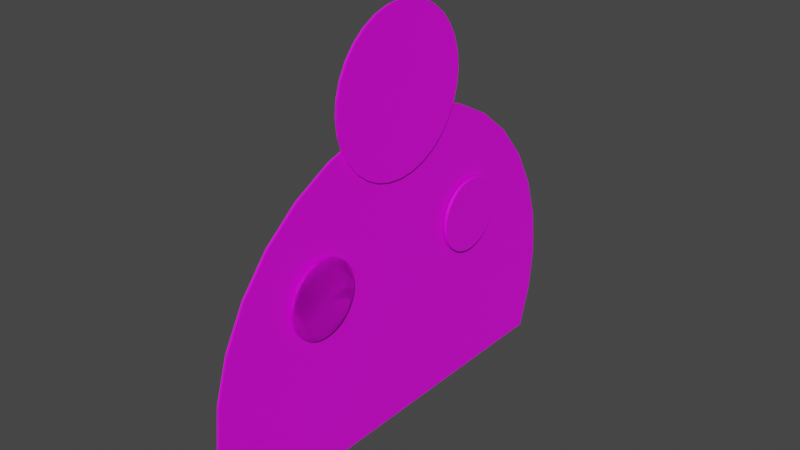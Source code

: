 # Source: BaseModelTestTextured01.blend  (saved by Blender 3.2.14; exported with 4.5.12 LTS)
import bpy
from mathutils import Matrix  # noqa: F401  (used for matrix-valued properties, if any)

bpy.ops.wm.read_factory_settings(use_empty=True)
scene = bpy.context.scene
scene.name = 'Scene'

# ---- collections
col_collection = bpy.data.collections.new('Collection'); scene.collection.children.link(col_collection)

# ---- images (referenced by path relative to the original .blend; pixels are not part of the script)
import os
ASSET_DIR = os.environ.get("B2B_ASSET_DIR", "")  # directory of the original .blend (textures are referenced by path, not embedded)
HERE = os.path.dirname(os.path.abspath(__file__))  # packed textures are extracted next to this script under _unpacked/

def load_image(name, relpath, width, height, colorspace="sRGB"):
    """Load a texture the original file referenced (path relative to the .blend, or extracted next to this script)."""
    p = next((c for c in (os.path.join(HERE, relpath), os.path.join(ASSET_DIR, relpath)) if relpath and os.path.exists(c)), "")
    if p:
        img = bpy.data.images.load(p, check_existing=True)
        img.name = name
    else:  # same state as the original file: an image datablock whose file is absent (Cycles renders it pink)
        img = bpy.data.images.new(name, width, height)
        img.source = "FILE"
        img.filepath = "//" + (relpath or name)
    img.colorspace_settings.name = colorspace
    return img
img_body_base_color = load_image('Body Base Color', 'Body Base Color.png', 1024, 1024, 'sRGB')
img_head_base_color = load_image('Head Base Color', 'Head Base Color.png', 1024, 1024, 'sRGB')
img_hand1_base_color = load_image('Hand1 Base Color', 'Hand1 Base Color.png', 1024, 1024, 'sRGB')

# ---- materials (node trees are filled in below, after node groups)
mat_material_002 = bpy.data.materials.new('Material.002')
mat_material_002.use_transparent_shadow = False
mat_material_003 = bpy.data.materials.new('Material.003')
mat_material_003.use_transparent_shadow = False
mat_material = bpy.data.materials.new('Material')
mat_material.use_transparent_shadow = False

# ---- material node trees
mat_material_002.use_nodes = True; mat_material_002.node_tree.nodes.clear()
_N = mat_material_002.node_tree.nodes; _L = mat_material_002.node_tree.links
n0 = _N.new('ShaderNodeBsdfPrincipled'); n0.name = 'Principled BSDF'; n0.location = (10, 300)
n0.distribution = 'GGX'
n0.subsurface_method = 'RANDOM_WALK_SKIN'
n0.inputs[3].default_value = 1.45
n0.inputs[27].default_value = (0.0, 0.0, 0.0, 1.0)
n0.inputs[28].default_value = 1.0
n1 = _N.new('ShaderNodeOutputMaterial'); n1.name = 'Material Output'; n1.location = (300, 300)
n2 = _N.new('ShaderNodeTexImage'); n2.name = 'Image Texture'; n2.location = (-280, 280)
n2.image = img_body_base_color
_L.new(n0.outputs[0], n1.inputs[0])
_L.new(n2.outputs[0], n0.inputs[0])
n1.is_active_output = True
mat_material_003.use_nodes = True; mat_material_003.node_tree.nodes.clear()
_N = mat_material_003.node_tree.nodes; _L = mat_material_003.node_tree.links
n0 = _N.new('ShaderNodeBsdfPrincipled'); n0.name = 'Principled BSDF'; n0.location = (10, 300)
n0.distribution = 'GGX'
n0.subsurface_method = 'RANDOM_WALK_SKIN'
n0.inputs[3].default_value = 1.45
n0.inputs[27].default_value = (0.0, 0.0, 0.0, 1.0)
n0.inputs[28].default_value = 1.0
n1 = _N.new('ShaderNodeOutputMaterial'); n1.name = 'Material Output'; n1.location = (300, 300)
n2 = _N.new('ShaderNodeTexImage'); n2.name = 'Image Texture'; n2.location = (-280, 280)
n2.image = img_head_base_color
_L.new(n0.outputs[0], n1.inputs[0])
_L.new(n2.outputs[0], n0.inputs[0])
n1.is_active_output = True
mat_material.use_nodes = True; mat_material.node_tree.nodes.clear()
_N = mat_material.node_tree.nodes; _L = mat_material.node_tree.links
n0 = _N.new('ShaderNodeBsdfPrincipled'); n0.name = 'Principled BSDF'; n0.location = (10, 300)
n0.distribution = 'GGX'
n0.subsurface_method = 'RANDOM_WALK_SKIN'
n0.inputs[3].default_value = 1.45
n0.inputs[27].default_value = (0.0, 0.0, 0.0, 1.0)
n0.inputs[28].default_value = 1.0
n1 = _N.new('ShaderNodeOutputMaterial'); n1.name = 'Material Output'; n1.location = (300, 300)
n2 = _N.new('ShaderNodeTexImage'); n2.name = 'Image Texture'; n2.location = (-280, 280)
n2.image = img_hand1_base_color
_L.new(n0.outputs[0], n1.inputs[0])
_L.new(n2.outputs[0], n0.inputs[0])
n1.is_active_output = True

# ---- world
world_world = bpy.data.worlds.new('World'); scene.world = world_world
world_world.use_nodes = True; world_world.node_tree.nodes.clear()
_N = world_world.node_tree.nodes; _L = world_world.node_tree.links
n0 = _N.new('ShaderNodeOutputWorld'); n0.name = 'World Output'; n0.location = (300, 300)
n1 = _N.new('ShaderNodeBackground'); n1.name = 'Background'; n1.location = (10, 300)
n1.inputs[0].default_value = (0.05088, 0.05088, 0.05088, 1.0)
_L.new(n1.outputs[0], n0.inputs[0])
n0.is_active_output = True
world_world.color = (0.05088, 0.05088, 0.05088)
world_world.use_sun_shadow = False
world_world.sun_shadow_jitter_overblur = 0.0

# ---- meshes
me_plane = bpy.data.meshes.new('Plane')
me_plane.from_pydata([(0.00203, -0.9239, -1.064e-09), (-0.1856, -0.9808, 1.384e-08), (-0.3807, -1.0, 2.967e-08), (-0.5757, -0.9808, 5.854e-08), (-0.7633, -0.9239, 8.834e-08), (-0.9362, -0.8315, 8.834e-08), (-1.088, -0.7071, 8.834e-08), (-1.212, -0.5556, 1.479e-07), (-1.305, -0.3827, 1.479e-07), (-1.361, -0.1951, 1.479e-07), (-1.381, -4.371e-08, 1.479e-07), (-1.361, 0.1951, 1.479e-07), (-1.305, 0.3827, 1.479e-07), (-1.212, 0.5556, 1.479e-07), (-1.088, 0.7071, 8.834e-08), (-0.9362, 0.8315, 8.834e-08), (-0.7633, 0.9239, 8.834e-08), (-0.5757, 0.9808, 5.854e-08), (-0.3807, 1.0, 2.967e-08), (0.00203, 5.96e-08, -1.064e-09), (0.00203, 0.9239, -1.064e-09), (-0.1856, 0.9808, 1.384e-08), (-0.1856, 0.9808, 0.01), (0.00203, 0.9239, 0.01), (0.00203, 5.96e-08, 0.01), (-0.1856, -0.9808, 0.01), (-0.3807, -1.0, 0.01), (-1.381, -4.371e-08, 0.01), (-1.088, -0.7071, 0.01), (-1.212, -0.5556, 0.01), (-0.5757, -0.9808, 0.01), (-0.7633, -0.9239, 0.01), (-0.9362, -0.8315, 0.01), (-1.305, -0.3827, 0.01), (-1.361, -0.1951, 0.01), (0.00203, -0.9239, 0.01), (-0.3807, 1.0, 0.01), (-1.361, 0.1951, 0.01), (-1.088, 0.7071, 0.01), (-0.9362, 0.8315, 0.01), (-1.212, 0.5556, 0.01), (-1.305, 0.3827, 0.01), (-0.7633, 0.9239, 0.01), (-0.5757, 0.9808, 0.01)], [], [(22, 36, 43, 42, 39, 38, 40, 41, 37, 27, 24, 23), (26, 25, 35, 24, 27, 34, 33, 29, 28, 32, 31, 30), (21, 18, 36, 22), (13, 12, 41, 40), (0, 19, 24, 35), (7, 6, 28, 29), (17, 16, 42, 43), (8, 7, 29, 33), (3, 2, 26, 30), (12, 11, 37, 41), (6, 5, 32, 28), (5, 4, 31, 32), (16, 15, 39, 42), (10, 9, 34, 27), (9, 8, 33, 34), (18, 17, 43, 36), (20, 21, 22, 23), (11, 10, 27, 37), (1, 0, 35, 25), (19, 20, 23, 24), (15, 14, 38, 39), (4, 3, 30, 31), (2, 1, 25, 26), (14, 13, 40, 38)])
_uv = me_plane.uv_layers.new(name='UVMap')
_uv.uv.foreach_set('vector', [0.9037, 0.2232, 0.9117, 0.3051, 0.9037, 0.3869, 0.8798, 0.4656, 0.841, 0.5382, 0.7889, 0.6017, 0.7253, 0.6539, 0.6527, 0.6927, 0.574, 0.7166, 0.4922, 0.7246, 0.4922, 0.1445, 0.8798, 0.1445, 0.07268, 0.3051, 0.08074, 0.2232, 0.1046, 0.1445, 0.4922, 0.1445, 0.4922, 0.7246, 0.4104, 0.7166, 0.3317, 0.6927, 0.2591, 0.6539, 0.1956, 0.6017, 0.1434, 0.5382, 0.1046, 0.4656, 0.08074, 0.3869, 0.2559, 0.8537, 0.283, 0.8533, 0.283, 0.8813, 0.2559, 0.8817, 0.4189, 0.8514, 0.4461, 0.8511, 0.4461, 0.8791, 0.4189, 0.8794, 0.7723, 0.8465, 0.8517, 0.854, 0.8517, 0.8821, 0.7723, 0.8745, 0.582, 0.8492, 0.6092, 0.8488, 0.6092, 0.8768, 0.582, 0.8772, 0.3102, 0.8529, 0.3374, 0.8525, 0.3374, 0.8806, 0.3102, 0.8809, 0.5548, 0.8495, 0.582, 0.8492, 0.582, 0.8772, 0.5548, 0.8776, 0.6907, 0.8477, 0.7179, 0.8473, 0.7179, 0.8753, 0.6907, 0.8757, 0.4461, 0.8511, 0.4733, 0.8507, 0.4733, 0.8787, 0.4461, 0.8791, 0.6092, 0.8488, 0.6364, 0.8484, 0.6364, 0.8764, 0.6092, 0.8768, 0.6364, 0.8484, 0.6636, 0.848, 0.6636, 0.8761, 0.6364, 0.8764, 0.3374, 0.8525, 0.3646, 0.8522, 0.3646, 0.8802, 0.3374, 0.8806, 0.5005, 0.8503, 0.5277, 0.8499, 0.5277, 0.8779, 0.5005, 0.8783, 0.5277, 0.8499, 0.5548, 0.8495, 0.5548, 0.8776, 0.5277, 0.8779, 0.283, 0.8533, 0.3102, 0.8529, 0.3102, 0.8809, 0.283, 0.8813, 0.2287, 0.854, 0.2559, 0.8537, 0.2559, 0.8817, 0.2287, 0.8821, 0.4733, 0.8507, 0.5005, 0.8503, 0.5005, 0.8783, 0.4733, 0.8787, 0.7451, 0.8469, 0.7723, 0.8465, 0.7723, 0.8745, 0.7451, 0.8749, 0.1493, 0.8465, 0.2287, 0.854, 0.2287, 0.8821, 0.1493, 0.8745, 0.3646, 0.8522, 0.3918, 0.8518, 0.3918, 0.8798, 0.3646, 0.8802, 0.6636, 0.848, 0.6907, 0.8477, 0.6907, 0.8757, 0.6636, 0.8761, 0.7179, 0.8473, 0.7451, 0.8469, 0.7451, 0.8749, 0.7179, 0.8753, 0.3918, 0.8518, 0.4189, 0.8514, 0.4189, 0.8794, 0.3918, 0.8798])
me_plane.materials.append(mat_material_002)
me_plane.update()
me_circle = bpy.data.meshes.new('Circle')
me_circle.from_pydata([(0.0, 1.0, 0.0), (-0.1951, 0.9808, 0.0), (-0.3827, 0.9239, 0.0), (-0.5556, 0.8315, 0.0), (-0.7071, 0.7071, 0.0), (-0.8315, 0.5556, 0.0), (-0.9239, 0.3827, 0.0), (-0.9808, 0.1951, 0.0), (-1.0, -4.371e-08, 0.0), (-0.9808, -0.1951, 0.0), (-0.9239, -0.3827, 0.0), (-0.8315, -0.5556, 0.0), (-0.7071, -0.7071, 0.0), (-0.5556, -0.8315, 0.0), (-0.3827, -0.9239, 0.0), (-0.1951, -0.9808, 0.0), (8.742e-08, -1.0, 0.0), (0.1951, -0.9808, 0.0), (0.3827, -0.9239, 0.0), (0.5556, -0.8315, 0.0), (0.7071, -0.7071, 0.0), (0.8315, -0.5556, 0.0), (0.9239, -0.3827, 0.0), (0.9808, -0.1951, 0.0), (1.0, 1.192e-08, 0.0), (0.9808, 0.1951, 0.0), (0.9239, 0.3827, 0.0), (0.8315, 0.5556, 0.0), (0.7071, 0.7071, 0.0), (0.5556, 0.8315, 0.0), (0.3827, 0.9239, 0.0), (0.1951, 0.9808, 0.0), (-0.1951, 0.9808, 0.02836), (0.0, 1.0, 0.02836), (-0.3827, 0.9239, 0.02836), (-0.5556, 0.8315, 0.02836), (-0.7071, 0.7071, 0.02836), (-0.8315, 0.5556, 0.02836), (-0.9239, 0.3827, 0.02836), (-0.9808, 0.1951, 0.02836), (-1.0, -4.371e-08, 0.02836), (-0.9808, -0.1951, 0.02836), (-0.9239, -0.3827, 0.02836), (-0.8315, -0.5556, 0.02836), (-0.7071, -0.7071, 0.02836), (-0.5556, -0.8315, 0.02836), (-0.3827, -0.9239, 0.02836), (-0.1951, -0.9808, 0.02836), (8.742e-08, -1.0, 0.02836), (0.1951, -0.9808, 0.02836), (0.3827, -0.9239, 0.02836), (0.5556, -0.8315, 0.02836), (0.7071, -0.7071, 0.02836), (0.8315, -0.5556, 0.02836), (0.9239, -0.3827, 0.02836), (0.9808, -0.1951, 0.02836), (1.0, 1.192e-08, 0.02836), (0.9808, 0.1951, 0.02836), (0.9239, 0.3827, 0.02836), (0.8315, 0.5556, 0.02836), (0.7071, 0.7071, 0.02836), (0.5556, 0.8315, 0.02836), (0.3827, 0.9239, 0.02836), (0.1951, 0.9808, 0.02836)], [], [(32, 34, 35, 36, 37, 38, 39, 40, 41, 42, 43, 44, 45, 46, 47, 48, 49, 50, 51, 52, 53, 54, 55, 56, 57, 58, 59, 60, 61, 62, 63, 33), (26, 27, 59, 58), (13, 14, 46, 45), (0, 1, 32, 33), (27, 28, 60, 59), (14, 15, 47, 46), (1, 2, 34, 32), (28, 29, 61, 60), (15, 16, 48, 47), (2, 3, 35, 34), (29, 30, 62, 61), (16, 17, 49, 48), (3, 4, 36, 35), (30, 31, 63, 62), (17, 18, 50, 49), (4, 5, 37, 36), (31, 0, 33, 63), (18, 19, 51, 50), (5, 6, 38, 37), (19, 20, 52, 51), (6, 7, 39, 38), (20, 21, 53, 52), (7, 8, 40, 39), (21, 22, 54, 53), (8, 9, 41, 40), (22, 23, 55, 54), (9, 10, 42, 41), (23, 24, 56, 55), (10, 11, 43, 42), (24, 25, 57, 56), (11, 12, 44, 43), (25, 26, 58, 57), (12, 13, 45, 44)])
_uv = me_circle.uv_layers.new(name='UVMap')
_uv.uv.foreach_set('vector', [0.9323, 0.6047, 0.8974, 0.6889, 0.8468, 0.7647, 0.7823, 0.8292, 0.7065, 0.8798, 0.6222, 0.9147, 0.5328, 0.9325, 0.4417, 0.9325, 0.3522, 0.9147, 0.268, 0.8798, 0.1922, 0.8292, 0.1277, 0.7647, 0.07706, 0.6889, 0.04217, 0.6047, 0.02438, 0.5152, 0.02438, 0.4241, 0.04217, 0.3347, 0.07706, 0.2504, 0.1277, 0.1746, 0.1922, 0.1101, 0.268, 0.05948, 0.3522, 0.02459, 0.4417, 0.006807, 0.5328, 0.006807, 0.6222, 0.02459, 0.7065, 0.05948, 0.7823, 0.1101, 0.8468, 0.1746, 0.8974, 0.2504, 0.9323, 0.3347, 0.9501, 0.4241, 0.9501, 0.5152, 0.1279, 0.957, 0.1894, 0.957, 0.1894, 0.9725, 0.1279, 0.9725, 0.6821, 0.9883, 0.6205, 0.9883, 0.6205, 0.9728, 0.6821, 0.9728, 0.4974, 0.957, 0.5589, 0.957, 0.5589, 0.9725, 0.4974, 0.9725, 0.1894, 0.957, 0.251, 0.957, 0.251, 0.9725, 0.1894, 0.9725, 0.6205, 0.9883, 0.5589, 0.9883, 0.5589, 0.9728, 0.6205, 0.9728, 0.5589, 0.957, 0.6205, 0.957, 0.6205, 0.9725, 0.5589, 0.9725, 0.251, 0.957, 0.3126, 0.957, 0.3126, 0.9725, 0.251, 0.9725, 0.5589, 0.9883, 0.4974, 0.9883, 0.4974, 0.9728, 0.5589, 0.9728, 0.6205, 0.957, 0.6821, 0.957, 0.6821, 0.9725, 0.6205, 0.9725, 0.3126, 0.957, 0.3742, 0.957, 0.3742, 0.9725, 0.3126, 0.9725, 0.4974, 0.9883, 0.4358, 0.9883, 0.4358, 0.9728, 0.4974, 0.9728, 0.6821, 0.957, 0.7437, 0.957, 0.7437, 0.9725, 0.6821, 0.9725, 0.3742, 0.957, 0.4358, 0.957, 0.4358, 0.9725, 0.3742, 0.9725, 0.4358, 0.9883, 0.3742, 0.9883, 0.3742, 0.9728, 0.4358, 0.9728, 0.7437, 0.957, 0.8053, 0.957, 0.8053, 0.9725, 0.7437, 0.9725, 0.4358, 0.957, 0.4974, 0.957, 0.4974, 0.9725, 0.4358, 0.9725, 0.3742, 0.9883, 0.3126, 0.9883, 0.3126, 0.9728, 0.3742, 0.9728, 0.8053, 0.957, 0.8669, 0.957, 0.8669, 0.9725, 0.8053, 0.9725, 0.3126, 0.9883, 0.251, 0.9883, 0.251, 0.9728, 0.3126, 0.9728, 0.8669, 0.957, 0.9284, 0.957, 0.9284, 0.9725, 0.8669, 0.9725, 0.251, 0.9883, 0.1894, 0.9883, 0.1894, 0.9728, 0.251, 0.9728, 0.9284, 0.957, 0.99, 0.957, 0.99, 0.9725, 0.9284, 0.9725, 0.1894, 0.9883, 0.1279, 0.9883, 0.1279, 0.9728, 0.1894, 0.9728, 0.99, 0.9883, 0.9284, 0.9883, 0.9284, 0.9728, 0.99, 0.9728, 0.1279, 0.9883, 0.06627, 0.9883, 0.06627, 0.9728, 0.1279, 0.9728, 0.9284, 0.9883, 0.8669, 0.9883, 0.8669, 0.9728, 0.9284, 0.9728, 0.06627, 0.9883, 0.00469, 0.9883, 0.00469, 0.9728, 0.06627, 0.9728, 0.8669, 0.9883, 0.8053, 0.9883, 0.8053, 0.9728, 0.8669, 0.9728, 0.00469, 0.957, 0.06627, 0.957, 0.06627, 0.9725, 0.00469, 0.9725, 0.8053, 0.9883, 0.7437, 0.9883, 0.7437, 0.9728, 0.8053, 0.9728, 0.06627, 0.957, 0.1279, 0.957, 0.1279, 0.9725, 0.06627, 0.9725, 0.7437, 0.9883, 0.6821, 0.9883, 0.6821, 0.9728, 0.7437, 0.9728])
me_circle.materials.append(mat_material_003)
me_circle.update()
me_circle_001 = bpy.data.meshes.new('Circle.001')
me_circle_001.from_pydata([(0.0, 1.0, 0.0), (-0.1951, 0.9808, 0.0), (-0.3827, 0.9239, 0.0), (-0.5556, 0.8315, 0.0), (-0.7071, 0.7071, 0.0), (-0.8315, 0.5556, 0.0), (-0.9239, 0.3827, 0.0), (-0.9808, 0.1951, 0.0), (-1.0, -4.371e-08, 0.0), (-0.9808, -0.1951, 0.0), (-0.9239, -0.3827, 0.0), (-0.8315, -0.5556, 0.0), (-0.7071, -0.7071, 0.0), (-0.5556, -0.8315, 0.0), (-0.3827, -0.9239, 0.0), (-0.1951, -0.9808, 0.0), (8.742e-08, -1.0, 0.0), (0.1951, -0.9808, 0.0), (0.3827, -0.9239, 0.0), (0.5556, -0.8315, 0.0), (0.7071, -0.7071, 0.0), (0.8315, -0.5556, 0.0), (0.9239, -0.3827, 0.0), (0.9808, -0.1951, 0.0), (1.0, 1.192e-08, 0.0), (0.9808, 0.1951, 0.0), (0.9239, 0.3827, 0.0), (0.8315, 0.5556, 0.0), (0.7071, 0.7071, 0.0), (0.5556, 0.8315, 0.0), (0.3827, 0.9239, 0.0), (0.1951, 0.9808, 0.0), (-0.1951, 0.9808, 0.02836), (0.0, 1.0, 0.02836), (-0.3827, 0.9239, 0.02836), (-0.5556, 0.8315, 0.02836), (-0.7071, 0.7071, 0.02836), (-0.8315, 0.5556, 0.02836), (-0.9239, 0.3827, 0.02836), (-0.9808, 0.1951, 0.02836), (-1.0, -4.371e-08, 0.02836), (-0.9808, -0.1951, 0.02836), (-0.9239, -0.3827, 0.02836), (-0.8315, -0.5556, 0.02836), (-0.7071, -0.7071, 0.02836), (-0.5556, -0.8315, 0.02836), (-0.3827, -0.9239, 0.02836), (-0.1951, -0.9808, 0.02836), (8.742e-08, -1.0, 0.02836), (0.1951, -0.9808, 0.02836), (0.3827, -0.9239, 0.02836), (0.5556, -0.8315, 0.02836), (0.7071, -0.7071, 0.02836), (0.8315, -0.5556, 0.02836), (0.9239, -0.3827, 0.02836), (0.9808, -0.1951, 0.02836), (1.0, 1.192e-08, 0.02836), (0.9808, 0.1951, 0.02836), (0.9239, 0.3827, 0.02836), (0.8315, 0.5556, 0.02836), (0.7071, 0.7071, 0.02836), (0.5556, 0.8315, 0.02836), (0.3827, 0.9239, 0.02836), (0.1951, 0.9808, 0.02836)], [], [(32, 34, 35, 36, 37, 38, 39, 40, 41, 42, 43, 44, 45, 46, 47, 48, 49, 50, 51, 52, 53, 54, 55, 56, 57, 58, 59, 60, 61, 62, 63, 33), (26, 27, 59, 58), (13, 14, 46, 45), (0, 1, 32, 33), (27, 28, 60, 59), (14, 15, 47, 46), (1, 2, 34, 32), (28, 29, 61, 60), (15, 16, 48, 47), (2, 3, 35, 34), (29, 30, 62, 61), (16, 17, 49, 48), (3, 4, 36, 35), (30, 31, 63, 62), (17, 18, 50, 49), (4, 5, 37, 36), (31, 0, 33, 63), (18, 19, 51, 50), (5, 6, 38, 37), (19, 20, 52, 51), (6, 7, 39, 38), (20, 21, 53, 52), (7, 8, 40, 39), (21, 22, 54, 53), (8, 9, 41, 40), (22, 23, 55, 54), (9, 10, 42, 41), (23, 24, 56, 55), (10, 11, 43, 42), (24, 25, 57, 56), (11, 12, 44, 43), (25, 26, 58, 57), (12, 13, 45, 44)])
_uv = me_circle_001.uv_layers.new(name='UVMap')
_uv.uv.foreach_set('vector', [0.8667, 0.5124, 0.8379, 0.5819, 0.7961, 0.6445, 0.7429, 0.6976, 0.6803, 0.7394, 0.6108, 0.7682, 0.537, 0.7829, 0.4618, 0.7829, 0.388, 0.7682, 0.3185, 0.7394, 0.2559, 0.6976, 0.2027, 0.6444, 0.161, 0.5819, 0.1322, 0.5124, 0.1175, 0.4386, 0.1175, 0.3634, 0.1322, 0.2896, 0.161, 0.2201, 0.2027, 0.1575, 0.2559, 0.1043, 0.3185, 0.06252, 0.388, 0.03373, 0.4618, 0.01905, 0.537, 0.01905, 0.6108, 0.03373, 0.6803, 0.06252, 0.7429, 0.1043, 0.7961, 0.1575, 0.8379, 0.2201, 0.8667, 0.2896, 0.8813, 0.3634, 0.8813, 0.4386, 0.8572, 0.9935, 0.7971, 0.9935, 0.7971, 0.9775, 0.8572, 0.9775, 0.3157, 0.9613, 0.3758, 0.9613, 0.3758, 0.9772, 0.3157, 0.9772, 0.4962, 0.9935, 0.436, 0.9935, 0.436, 0.9775, 0.4962, 0.9775, 0.7971, 0.9935, 0.7369, 0.9935, 0.7369, 0.9775, 0.7971, 0.9775, 0.3758, 0.9613, 0.436, 0.9613, 0.436, 0.9772, 0.3758, 0.9772, 0.436, 0.9935, 0.3758, 0.9935, 0.3758, 0.9775, 0.436, 0.9775, 0.7369, 0.9935, 0.6767, 0.9935, 0.6767, 0.9775, 0.7369, 0.9775, 0.436, 0.9613, 0.4962, 0.9613, 0.4962, 0.9772, 0.436, 0.9772, 0.3758, 0.9935, 0.3157, 0.9935, 0.3157, 0.9775, 0.3758, 0.9775, 0.6767, 0.9935, 0.6165, 0.9935, 0.6165, 0.9775, 0.6767, 0.9775, 0.4962, 0.9613, 0.5564, 0.9613, 0.5564, 0.9772, 0.4962, 0.9772, 0.3157, 0.9935, 0.2555, 0.9935, 0.2555, 0.9775, 0.3157, 0.9775, 0.6165, 0.9935, 0.5564, 0.9935, 0.5564, 0.9775, 0.6165, 0.9775, 0.5564, 0.9613, 0.6165, 0.9613, 0.6165, 0.9772, 0.5564, 0.9772, 0.2555, 0.9935, 0.1953, 0.9935, 0.1953, 0.9775, 0.2555, 0.9775, 0.5564, 0.9935, 0.4962, 0.9935, 0.4962, 0.9775, 0.5564, 0.9775, 0.6165, 0.9613, 0.6767, 0.9613, 0.6767, 0.9772, 0.6165, 0.9772, 0.1953, 0.9935, 0.1351, 0.9935, 0.1351, 0.9775, 0.1953, 0.9775, 0.6767, 0.9613, 0.7369, 0.9613, 0.7369, 0.9772, 0.6767, 0.9772, 0.1351, 0.9935, 0.07497, 0.9935, 0.07497, 0.9775, 0.1351, 0.9775, 0.7369, 0.9613, 0.7971, 0.9613, 0.7971, 0.9772, 0.7369, 0.9772, 0.07497, 0.9935, 0.01479, 0.9935, 0.01479, 0.9775, 0.07497, 0.9775, 0.7971, 0.9613, 0.8572, 0.9613, 0.8572, 0.9772, 0.7971, 0.9772, 0.01479, 0.9613, 0.07497, 0.9613, 0.07497, 0.9772, 0.01479, 0.9772, 0.8572, 0.9613, 0.9174, 0.9613, 0.9174, 0.9772, 0.8572, 0.9772, 0.07497, 0.9613, 0.1351, 0.9613, 0.1351, 0.9772, 0.07497, 0.9772, 0.9174, 0.9613, 0.9776, 0.9613, 0.9776, 0.9772, 0.9174, 0.9772, 0.1351, 0.9613, 0.1953, 0.9613, 0.1953, 0.9772, 0.1351, 0.9772, 0.9776, 0.9935, 0.9174, 0.9935, 0.9174, 0.9775, 0.9776, 0.9775, 0.1953, 0.9613, 0.2555, 0.9613, 0.2555, 0.9772, 0.1953, 0.9772, 0.9174, 0.9935, 0.8572, 0.9935, 0.8572, 0.9775, 0.9174, 0.9775, 0.2555, 0.9613, 0.3157, 0.9613, 0.3157, 0.9772, 0.2555, 0.9772])
me_circle_001.materials.append(mat_material)
me_circle_001.update()
me_circle_003 = bpy.data.meshes.new('Circle.003')
me_circle_003.from_pydata([(0.0, 1.0, 0.0), (-0.1951, 0.9808, 0.0), (-0.3827, 0.9239, 0.0), (-0.5556, 0.8315, 0.0), (-0.7071, 0.7071, 0.0), (-0.8315, 0.5556, 0.0), (-0.9239, 0.3827, 0.0), (-0.9808, 0.1951, 0.0), (-1.0, -4.371e-08, 0.0), (-0.9808, -0.1951, 0.0), (-0.9239, -0.3827, 0.0), (-0.8315, -0.5556, 0.0), (-0.7071, -0.7071, 0.0), (-0.5556, -0.8315, 0.0), (-0.3827, -0.9239, 0.0), (-0.1951, -0.9808, 0.0), (8.742e-08, -1.0, 0.0), (0.1951, -0.9808, 0.0), (0.3827, -0.9239, 0.0), (0.5556, -0.8315, 0.0), (0.7071, -0.7071, 0.0), (0.8315, -0.5556, 0.0), (0.9239, -0.3827, 0.0), (0.9808, -0.1951, 0.0), (1.0, 1.192e-08, 0.0), (0.9808, 0.1951, 0.0), (0.9239, 0.3827, 0.0), (0.8315, 0.5556, 0.0), (0.7071, 0.7071, 0.0), (0.5556, 0.8315, 0.0), (0.3827, 0.9239, 0.0), (0.1951, 0.9808, 0.0), (-0.1951, 0.9808, 0.02836), (0.0, 1.0, 0.02836), (-0.3827, 0.9239, 0.02836), (-0.5556, 0.8315, 0.02836), (-0.7071, 0.7071, 0.02836), (-0.8315, 0.5556, 0.02836), (-0.9239, 0.3827, 0.02836), (-0.9808, 0.1951, 0.02836), (-1.0, -4.371e-08, 0.02836), (-0.9808, -0.1951, 0.02836), (-0.9239, -0.3827, 0.02836), (-0.8315, -0.5556, 0.02836), (-0.7071, -0.7071, 0.02836), (-0.5556, -0.8315, 0.02836), (-0.3827, -0.9239, 0.02836), (-0.1951, -0.9808, 0.02836), (8.742e-08, -1.0, 0.02836), (0.1951, -0.9808, 0.02836), (0.3827, -0.9239, 0.02836), (0.5556, -0.8315, 0.02836), (0.7071, -0.7071, 0.02836), (0.8315, -0.5556, 0.02836), (0.9239, -0.3827, 0.02836), (0.9808, -0.1951, 0.02836), (1.0, 1.192e-08, 0.02836), (0.9808, 0.1951, 0.02836), (0.9239, 0.3827, 0.02836), (0.8315, 0.5556, 0.02836), (0.7071, 0.7071, 0.02836), (0.5556, 0.8315, 0.02836), (0.3827, 0.9239, 0.02836), (0.1951, 0.9808, 0.02836)], [], [(32, 34, 35, 36, 37, 38, 39, 40, 41, 42, 43, 44, 45, 46, 47, 48, 49, 50, 51, 52, 53, 54, 55, 56, 57, 58, 59, 60, 61, 62, 63, 33), (26, 27, 59, 58), (13, 14, 46, 45), (0, 1, 32, 33), (27, 28, 60, 59), (14, 15, 47, 46), (1, 2, 34, 32), (28, 29, 61, 60), (15, 16, 48, 47), (2, 3, 35, 34), (29, 30, 62, 61), (16, 17, 49, 48), (3, 4, 36, 35), (30, 31, 63, 62), (17, 18, 50, 49), (4, 5, 37, 36), (31, 0, 33, 63), (18, 19, 51, 50), (5, 6, 38, 37), (19, 20, 52, 51), (6, 7, 39, 38), (20, 21, 53, 52), (7, 8, 40, 39), (21, 22, 54, 53), (8, 9, 41, 40), (22, 23, 55, 54), (9, 10, 42, 41), (23, 24, 56, 55), (10, 11, 43, 42), (24, 25, 57, 56), (11, 12, 44, 43), (25, 26, 58, 57), (12, 13, 45, 44)])
_uv = me_circle_003.uv_layers.new(name='UVMap')
_uv.uv.foreach_set('vector', [0.8667, 0.5124, 0.8379, 0.5819, 0.7961, 0.6445, 0.7429, 0.6976, 0.6803, 0.7394, 0.6108, 0.7682, 0.537, 0.7829, 0.4618, 0.7829, 0.388, 0.7682, 0.3185, 0.7394, 0.2559, 0.6976, 0.2027, 0.6444, 0.161, 0.5819, 0.1322, 0.5124, 0.1175, 0.4386, 0.1175, 0.3634, 0.1322, 0.2896, 0.161, 0.2201, 0.2027, 0.1575, 0.2559, 0.1043, 0.3185, 0.06252, 0.388, 0.03373, 0.4618, 0.01905, 0.537, 0.01905, 0.6108, 0.03373, 0.6803, 0.06252, 0.7429, 0.1043, 0.7961, 0.1575, 0.8379, 0.2201, 0.8667, 0.2896, 0.8813, 0.3634, 0.8813, 0.4386, 0.8572, 0.9935, 0.7971, 0.9935, 0.7971, 0.9775, 0.8572, 0.9775, 0.3157, 0.9613, 0.3758, 0.9613, 0.3758, 0.9772, 0.3157, 0.9772, 0.4962, 0.9935, 0.436, 0.9935, 0.436, 0.9775, 0.4962, 0.9775, 0.7971, 0.9935, 0.7369, 0.9935, 0.7369, 0.9775, 0.7971, 0.9775, 0.3758, 0.9613, 0.436, 0.9613, 0.436, 0.9772, 0.3758, 0.9772, 0.436, 0.9935, 0.3758, 0.9935, 0.3758, 0.9775, 0.436, 0.9775, 0.7369, 0.9935, 0.6767, 0.9935, 0.6767, 0.9775, 0.7369, 0.9775, 0.436, 0.9613, 0.4962, 0.9613, 0.4962, 0.9772, 0.436, 0.9772, 0.3758, 0.9935, 0.3157, 0.9935, 0.3157, 0.9775, 0.3758, 0.9775, 0.6767, 0.9935, 0.6165, 0.9935, 0.6165, 0.9775, 0.6767, 0.9775, 0.4962, 0.9613, 0.5564, 0.9613, 0.5564, 0.9772, 0.4962, 0.9772, 0.3157, 0.9935, 0.2555, 0.9935, 0.2555, 0.9775, 0.3157, 0.9775, 0.6165, 0.9935, 0.5564, 0.9935, 0.5564, 0.9775, 0.6165, 0.9775, 0.5564, 0.9613, 0.6165, 0.9613, 0.6165, 0.9772, 0.5564, 0.9772, 0.2555, 0.9935, 0.1953, 0.9935, 0.1953, 0.9775, 0.2555, 0.9775, 0.5564, 0.9935, 0.4962, 0.9935, 0.4962, 0.9775, 0.5564, 0.9775, 0.6165, 0.9613, 0.6767, 0.9613, 0.6767, 0.9772, 0.6165, 0.9772, 0.1953, 0.9935, 0.1351, 0.9935, 0.1351, 0.9775, 0.1953, 0.9775, 0.6767, 0.9613, 0.7369, 0.9613, 0.7369, 0.9772, 0.6767, 0.9772, 0.1351, 0.9935, 0.07497, 0.9935, 0.07497, 0.9775, 0.1351, 0.9775, 0.7369, 0.9613, 0.7971, 0.9613, 0.7971, 0.9772, 0.7369, 0.9772, 0.07497, 0.9935, 0.01479, 0.9935, 0.01479, 0.9775, 0.07497, 0.9775, 0.7971, 0.9613, 0.8572, 0.9613, 0.8572, 0.9772, 0.7971, 0.9772, 0.01479, 0.9613, 0.07497, 0.9613, 0.07497, 0.9772, 0.01479, 0.9772, 0.8572, 0.9613, 0.9174, 0.9613, 0.9174, 0.9772, 0.8572, 0.9772, 0.07497, 0.9613, 0.1351, 0.9613, 0.1351, 0.9772, 0.07497, 0.9772, 0.9174, 0.9613, 0.9776, 0.9613, 0.9776, 0.9772, 0.9174, 0.9772, 0.1351, 0.9613, 0.1953, 0.9613, 0.1953, 0.9772, 0.1351, 0.9772, 0.9776, 0.9935, 0.9174, 0.9935, 0.9174, 0.9775, 0.9776, 0.9775, 0.1953, 0.9613, 0.2555, 0.9613, 0.2555, 0.9772, 0.1953, 0.9772, 0.9174, 0.9935, 0.8572, 0.9935, 0.8572, 0.9775, 0.9174, 0.9775, 0.2555, 0.9613, 0.3157, 0.9613, 0.3157, 0.9772, 0.2555, 0.9772])
me_circle_003.materials.append(mat_material)
me_circle_003.update()

# ---- objects
ob_body = bpy.data.objects.new('Body', me_plane)
ob_head = bpy.data.objects.new('Head', me_circle)
ob_hand1 = bpy.data.objects.new('Hand1', me_circle_001)
ob_hand2 = bpy.data.objects.new('Hand2', me_circle_003)

# ---- transforms, parenting, visibility, modifiers, constraints
ob_body.location = (0.0, 0.0, 0.0)
ob_body.rotation_euler = (-0.0, 1.571, 0.0)
ob_head.parent = ob_body
ob_head.matrix_parent_inverse = Matrix(((7.55e-08, -0.0, -1.0, -0.0), (-0.0, 1.0, -0.0, -0.0), (1.0, 0.0, 7.55e-08, -0.0), (-0.0, -0.0, -0.0, 1.0)))
ob_head.location = (0.01049, 0.0, 1.465)
ob_head.rotation_euler = (-0.0, 1.571, 0.0)
ob_head.scale = (0.3526, 0.3526, 0.3526)
ob_hand1.parent = ob_body
ob_hand1.matrix_parent_inverse = Matrix(((7.55e-08, -0.0, -1.0, -0.0), (-0.0, 1.0, -0.0, -0.0), (1.0, 0.0, 7.55e-08, -0.0), (-0.0, -0.0, -0.0, 1.0)))
ob_hand1.location = (0.01753, 0.4496, 0.7864)
ob_hand1.rotation_euler = (-0.0, 1.571, 0.0)
ob_hand1.scale = (0.166, 0.166, 0.4365)
ob_hand2.parent = ob_body
ob_hand2.matrix_parent_inverse = Matrix(((7.55e-08, -0.0, -1.0, -0.0), (-0.0, 1.0, -0.0, -0.0), (1.0, 0.0, 7.55e-08, -0.0), (-0.0, -0.0, -0.0, 1.0)))
ob_hand2.location = (0.01753, -0.4555, 0.7798)
ob_hand2.rotation_euler = (-0.0, 1.571, 0.0)
ob_hand2.scale = (0.166, 0.166, 0.4365)
_m = ob_hand2.modifiers.new('Mirror', 'MIRROR')
_m.use_axis = (False, True, False)

# ---- collection membership
col_collection.objects.link(ob_body)
col_collection.objects.link(ob_head)
col_collection.objects.link(ob_hand1)
col_collection.objects.link(ob_hand2)

# ---- scene / render settings (as saved in the file)
scene.frame_start = 1; scene.frame_end = 250; scene.frame_set(46)
scene.render.engine = 'BLENDER_EEVEE_NEXT'
scene.cycles.sampling_pattern = 'TABULATED_SOBOL'
scene.cycles.use_light_tree = False
scene.view_settings.view_transform = 'Filmic'
bpy.context.view_layer.update()

# ---- added for rendering (the .blend has no active camera and no usable light): camera, sun
cam_auto = bpy.data.cameras.new('AutoCamera')
cam_auto.lens = 50.0
cam_auto.sensor_width = 36.0
cam_auto.clip_end = 1000.0
ob_auto_camera = bpy.data.objects.new('AutoCamera', cam_auto)
scene.collection.objects.link(ob_auto_camera)
ob_auto_camera.location = (2.5168, -3.00221, 2.90924)
ob_auto_camera.rotation_euler = (1.09748, -7.21219e-08, 0.694738)
scene.camera = ob_auto_camera
light_auto_sun = bpy.data.lights.new('AutoSun', 'SUN')
light_auto_sun.energy = 3.0
light_auto_sun.angle = 0.0523599
ob_auto_sun = bpy.data.objects.new('AutoSun', light_auto_sun)
scene.collection.objects.link(ob_auto_sun)
ob_auto_sun.rotation_euler = (0.872665, 0.174533, 0.523599)
bpy.context.view_layer.update()
